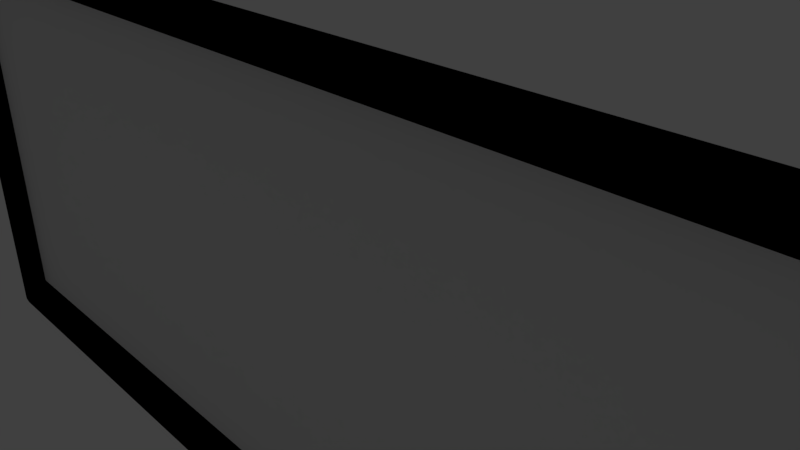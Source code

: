 # Source: TV.blend  (saved by Blender 2.79.0; exported with 4.5.12 LTS)
import bpy
from mathutils import Matrix  # noqa: F401  (used for matrix-valued properties, if any)

bpy.ops.wm.read_factory_settings(use_empty=True)
scene = bpy.context.scene
scene.name = 'Scene'

# ---- collections
col_collection_1 = bpy.data.collections.new('Collection 1'); scene.collection.children.link(col_collection_1)

# ---- materials (node trees are filled in below, after node groups)
mat_material = bpy.data.materials.new('Material')
mat_material.alpha_threshold = 0.0
mat_material.use_transparent_shadow = False
mat_material.diffuse_color = (0.0, 0.0, 0.0, 1.0)
mat_material.roughness = 0.5
mat_material.line_color = (0.0, 0.0, 0.0, 1.0)
mat_material_001 = bpy.data.materials.new('Material.001')
mat_material_001.alpha_threshold = 0.0
mat_material_001.use_transparent_shadow = False
mat_material_001.roughness = 0.5

# ---- material node trees

# ---- world
world_world = bpy.data.worlds.new('World'); scene.world = world_world
world_world.color = (0.05088, 0.05088, 0.05088)
world_world.use_sun_shadow = False
world_world.sun_shadow_jitter_overblur = 0.0
world_world.cycles.sampling_method = 'MANUAL'

# ---- cameras
cam_camera = bpy.data.cameras.new('Camera')
cam_camera.clip_end = 100.0
cam_camera.lens = 35.0
cam_camera.sensor_width = 32.0
cam_camera.sensor_height = 18.0
cam_camera.ortho_scale = 7.314
cam_camera.dof.focus_distance = 0.0
cam_camera.dof.aperture_fstop = 128.0

# ---- lights
light_lamp = bpy.data.lights.new('Lamp', 'POINT')
light_lamp.transmission_factor = 0.0
light_lamp.cutoff_distance = 30.0
light_lamp.energy = 100.0
light_lamp.shadow_buffer_clip_start = 1.001
light_lamp.shadow_soft_size = 0.1
light_lamp.shadow_maximum_resolution = 0.006
light_lamp.use_absolute_resolution = True

# ---- meshes
me_cube = bpy.data.meshes.new('Cube')
me_cube.from_pydata([(1.0, -0.8694, -1.0), (1.0, -1.0, -1.0), (-1.0, -1.0, -1.0), (-1.0, -0.8694, -1.0), (1.0, -0.8694, 1.0), (1.0, -1.0, 1.0), (-1.0, -1.0, 1.0), (-1.0, -0.8694, 1.0), (1.561, -1.105, -1.561), (-1.561, -1.105, -1.561), (1.561, -1.105, 1.561), (-1.561, -1.105, 1.561), (7.243, -1.216, -3.337), (-7.688, -1.216, -3.337), (7.243, -1.216, 3.337), (-7.688, -1.216, 3.337), (7.243, -1.604, -3.337), (-7.688, -1.604, -3.337), (7.243, -1.604, 3.337), (-7.688, -1.604, 3.337), (0.9115, -0.8694, -1.0), (0.9115, -1.0, -1.0), (0.9115, -0.8694, 1.0), (0.9115, -1.0, 1.0), (1.423, -1.105, -1.561), (1.423, -1.105, 1.561), (3.042, -1.216, -3.337), (3.042, -1.216, 3.337), (3.042, -1.604, -3.337), (3.042, -1.604, 3.337), (1.0, -0.8694, 0.9027), (1.0, -1.0, 0.9027), (-1.0, -1.0, 0.9027), (-1.0, -0.8694, 0.9027), (1.561, -1.105, 1.409), (-1.561, -1.105, 1.409), (7.243, -1.216, 3.012), (-7.688, -1.216, 3.012), (7.243, -1.604, 3.012), (-7.688, -1.604, 3.012), (3.042, -1.604, 3.012), (0.9115, -0.8694, 0.9027), (-0.9027, -0.8694, -1.0), (-0.9027, -1.0, -1.0), (-0.9027, -0.8694, 1.0), (-0.9027, -1.0, 1.0), (-1.409, -1.105, -1.561), (-1.409, -1.105, 1.561), (-3.012, -1.216, -3.337), (-3.012, -1.216, 3.337), (-3.012, -1.604, -3.337), (-3.012, -1.604, 3.337), (-3.012, -1.604, 3.012), (-0.9027, -0.8694, 0.9027), (3.042, -1.604, -3.1), (1.0, -0.8694, -0.9289), (1.0, -1.0, -0.9289), (-1.0, -1.0, -0.9289), (-1.0, -0.8694, -0.9289), (1.561, -1.105, -1.45), (-1.561, -1.105, -1.45), (7.243, -1.216, -3.1), (-7.688, -1.216, -3.1), (7.243, -1.604, -3.1), (-7.688, -1.604, -3.1), (0.9115, -0.8694, -0.9289), (-3.012, -1.604, -3.1), (-0.9027, -0.8694, -0.9289), (-0.9947, -0.8694, -1.0), (-0.9947, -1.0, -1.0), (-0.9947, -0.8694, 1.0), (-0.9947, -1.0, 1.0), (-1.553, -1.105, -1.561), (-1.553, -1.105, 1.561), (-7.434, -1.216, -3.337), (-7.434, -1.216, 3.337), (-7.434, -1.604, -3.337), (-7.434, -1.604, 3.337), (-7.434, -1.604, 3.012), (-0.9947, -0.8694, 0.9027), (-7.434, -1.604, -3.1), (-0.9947, -0.8694, -0.9289), (0.9946, -0.8694, -1.0), (0.9946, -1.0, -1.0), (0.9946, -0.8694, 1.0), (0.9946, -1.0, 1.0), (1.553, -1.105, -1.561), (1.553, -1.105, 1.561), (6.987, -1.216, -3.337), (6.987, -1.216, 3.337), (6.987, -1.604, -3.337), (6.987, -1.604, 3.337), (0.9946, -0.8694, 0.9027), (6.987, -1.604, 3.012), (6.987, -1.604, -3.1), (0.9946, -0.8694, -0.9289), (-7.434, -1.96, -3.337), (-7.688, -1.96, -3.337), (7.243, -1.96, 3.012), (7.243, -1.96, 3.337), (-7.688, -1.96, 3.012), (-7.688, -1.96, 3.337), (-7.434, -1.96, 3.337), (6.987, -1.96, -3.337), (3.042, -1.96, -3.337), (6.987, -1.96, 3.337), (3.042, -1.96, 3.337), (3.042, -1.96, -3.1), (7.243, -1.96, -3.1), (-7.688, -1.96, -3.1), (3.042, -1.96, 3.012), (6.987, -1.96, 3.012), (-7.434, -1.96, 3.012), (-3.012, -1.96, -3.337), (-3.012, -1.96, 3.337), (-3.012, -1.96, 3.012), (-3.012, -1.96, -3.1), (7.243, -1.96, -3.337), (-7.434, -1.96, -3.1), (6.987, -1.96, -3.1), (-0.9932, -0.8694, -1.0), (-0.9932, -1.0, -1.0), (-0.9932, -0.8694, 1.0), (-0.9932, -1.0, 1.0), (-1.55, -1.105, -1.561), (-1.55, -1.105, 1.561), (-7.361, -1.216, -3.337), (-7.361, -1.216, 3.337), (-7.361, -1.604, -3.337), (-7.361, -1.604, 3.337), (-7.361, -1.604, 3.012), (-0.9932, -0.8694, 0.9027), (-7.361, -1.604, -3.1), (-0.9932, -0.8694, -0.9289), (-7.361, -1.96, -3.337), (-7.361, -1.96, 3.337), (-7.361, -1.96, 3.012), (-7.361, -1.96, -3.1), (1.0, -0.8694, 0.8389), (1.0, -1.0, 0.8389), (-1.0, -1.0, 0.8389), (-1.0, -0.8694, 0.8389), (1.561, -1.105, 1.31), (-1.561, -1.105, 1.31), (7.243, -1.216, 2.8), (-7.688, -1.216, 2.8), (7.243, -1.604, 2.8), (-7.688, -1.604, 2.8), (0.9115, -0.8694, 0.8389), (-0.9027, -0.8694, 0.8389), (3.042, -1.604, 2.8), (-3.012, -1.604, 2.8), (-0.9947, -0.8694, 0.8389), (-7.434, -1.604, 2.8), (0.9946, -0.8694, 0.8389), (6.987, -1.604, 2.8), (7.243, -1.96, 2.8), (-7.688, -1.96, 2.8), (-7.434, -1.96, 2.8), (6.987, -1.96, 2.8), (-7.361, -1.604, 2.8), (-0.9932, -0.8694, 0.8389), (3.042, -1.604, -2.813), (-3.012, -1.604, -2.813), (-7.434, -1.604, -2.813), (6.987, -1.604, -2.813), (-7.434, -1.96, -2.813), (6.987, -1.96, -2.813), (-7.361, -1.604, -2.813), (1.0, -0.8694, -0.843), (1.0, -1.0, -0.843), (-1.0, -1.0, -0.843), (-1.0, -0.8694, -0.843), (1.561, -1.105, -1.316), (-1.561, -1.105, -1.316), (7.243, -1.216, -2.813), (-7.688, -1.216, -2.813), (7.243, -1.604, -2.813), (-7.688, -1.604, -2.813), (0.9115, -0.8694, -0.843), (-0.9027, -0.8694, -0.843), (-0.9947, -0.8694, -0.843), (0.9946, -0.8694, -0.843), (7.243, -1.96, -2.813), (-7.688, -1.96, -2.813), (-0.9932, -0.8694, -0.843), (0.9836, -0.8694, -1.0), (0.9836, -1.0, -1.0), (0.9836, -0.8694, 1.0), (0.9836, -1.0, 1.0), (1.535, -1.105, -1.561), (1.535, -1.105, 1.561), (6.464, -1.216, -3.337), (6.464, -1.216, 3.337), (6.464, -1.604, -3.337), (6.464, -1.604, 3.337), (0.9836, -0.8694, 0.9027), (6.464, -1.604, 3.012), (6.464, -1.604, -3.1), (0.9836, -0.8694, -0.9289), (6.464, -1.96, -3.337), (6.464, -1.96, 3.337), (6.464, -1.96, 3.012), (6.464, -1.96, -3.1), (0.9836, -0.8694, 0.8389), (6.464, -1.604, 2.8), (6.464, -1.604, -2.813), (0.9836, -0.8694, -0.843), (-0.9925, -0.8694, -1.0), (-0.9925, -1.0, -1.0), (-0.9925, -0.8694, 1.0), (-0.9925, -1.0, 1.0), (-1.549, -1.105, -1.561), (-1.549, -1.105, 1.561), (-7.327, -1.216, -3.337), (-7.327, -1.216, 3.337), (-7.327, -1.604, -3.337), (-7.327, -1.604, 3.337), (-7.327, -1.604, 3.012), (-0.9925, -0.8694, 0.9027), (-7.327, -1.604, -3.1), (-0.9925, -0.8694, -0.9289), (-7.327, -1.96, -3.337), (-7.327, -1.96, 3.337), (-7.327, -1.96, 3.012), (-7.327, -1.96, -3.1), (-0.9925, -0.8694, 0.8389), (-7.327, -1.604, 2.8), (-7.327, -1.604, -2.813), (-0.9925, -0.8694, -0.843), (1.0, -0.8694, 0.8029), (1.0, -1.0, 0.8029), (-1.0, -1.0, 0.8029), (-1.0, -0.8694, 0.8029), (1.561, -1.105, 1.253), (-1.561, -1.105, 1.253), (7.243, -1.216, 2.68), (-7.688, -1.216, 2.68), (7.243, -1.604, 2.68), (-7.688, -1.604, 2.68), (0.9115, -0.8694, 0.8029), (-0.9027, -0.8694, 0.8029), (-0.9947, -0.8694, 0.8029), (0.9946, -0.8694, 0.8029), (7.243, -1.96, 2.68), (-7.688, -1.96, 2.68), (-0.9932, -0.8694, 0.8029), (3.042, -1.604, 2.68), (-3.012, -1.604, 2.68), (-7.434, -1.604, 2.68), (6.987, -1.604, 2.68), (-7.434, -1.96, 2.68), (6.987, -1.96, 2.68), (-7.361, -1.604, 2.68), (0.9836, -0.8694, 0.8029), (6.464, -1.604, 2.68), (-0.9925, -0.8694, 0.8029), (-7.327, -1.604, 2.68), (0.9836, -0.8694, -1.0), (0.9836, -1.0, -1.0), (0.9836, -0.8694, 1.0), (0.9836, -1.0, 1.0), (1.535, -1.105, -1.561), (1.535, -1.105, 1.561), (6.464, -1.216, -3.337), (6.464, -1.216, 3.337), (6.464, -1.604, -3.337), (6.464, -1.604, 3.337), (0.9836, -0.8694, 0.9027), (6.464, -1.604, 3.012), (6.464, -1.604, -3.1), (0.9836, -0.8694, -0.9289), (6.464, -1.96, -3.337), (6.464, -1.96, 3.337), (6.464, -1.96, 3.012), (6.464, -1.96, -3.1), (0.9836, -0.8694, 0.8389), (6.464, -1.604, 2.8), (6.464, -1.604, -2.813), (0.9836, -0.8694, -0.843), (0.9836, -0.8694, 0.8029), (6.464, -1.604, 2.68), (3.042, -1.604, -2.813), (-3.012, -1.604, -2.813), (-7.434, -1.604, -2.813), (6.987, -1.604, -2.813), (-7.434, -1.96, -2.813), (6.987, -1.96, -2.813), (-7.361, -1.604, -2.813), (6.464, -1.604, -2.813), (-7.327, -1.604, -2.813), (1.0, -0.8694, -0.843), (1.0, -1.0, -0.843), (-1.0, -1.0, -0.843), (-1.0, -0.8694, -0.843), (1.561, -1.105, -1.316), (-1.561, -1.105, -1.316), (7.243, -1.216, -2.813), (-7.688, -1.216, -2.813), (7.243, -1.604, -2.813), (-7.688, -1.604, -2.813), (0.9115, -0.8694, -0.843), (-0.9027, -0.8694, -0.843), (-0.9947, -0.8694, -0.843), (0.9946, -0.8694, -0.843), (7.243, -1.96, -2.813), (-7.688, -1.96, -2.813), (-0.9932, -0.8694, -0.843), (0.9836, -0.8694, -0.843), (-0.9925, -0.8694, -0.843), (6.464, -1.604, -2.813), (0.9836, -0.8694, -0.843)], [], [(68, 69, 2, 3), (70, 7, 6, 71), (30, 4, 5, 31), (83, 1, 8, 86), (32, 6, 7, 33), (81, 68, 3, 58), (60, 9, 13, 62), (71, 6, 11, 73), (57, 2, 9, 60), (31, 5, 10, 34), (88, 12, 16, 90), (86, 8, 12, 88), (73, 11, 15, 75), (34, 10, 14, 36), (216, 50, 113, 222), (75, 15, 19, 77), (36, 14, 18, 38), (62, 13, 17, 64), (265, 27, 29, 267), (50, 28, 104, 113), (263, 25, 27, 265), (46, 24, 26, 48), (48, 26, 28, 50), (261, 23, 25, 263), (271, 258, 20, 65), (43, 21, 24, 46), (260, 22, 23, 261), (258, 259, 21, 20), (260, 268, 41, 22), (277, 269, 40, 150), (15, 37, 39, 19), (144, 36, 38, 146), (18, 91, 105, 99), (142, 34, 36, 144), (139, 31, 34, 142), (6, 32, 35, 11), (11, 35, 37, 15), (70, 79, 33, 7), (140, 32, 33, 141), (138, 30, 31, 139), (22, 41, 53, 44), (150, 40, 52, 151), (209, 43, 46, 212), (214, 48, 50, 216), (212, 46, 48, 214), (27, 49, 51, 29), (178, 64, 109, 184), (25, 47, 49, 27), (23, 45, 47, 25), (65, 20, 42, 67), (22, 44, 45, 23), (20, 21, 43, 42), (179, 65, 67, 180), (17, 76, 96, 97), (0, 55, 56, 1), (2, 57, 58, 3), (1, 56, 59, 8), (8, 59, 61, 12), (165, 94, 119, 167), (12, 61, 63, 16), (90, 16, 117, 103), (279, 271, 65, 179), (176, 62, 64, 178), (171, 57, 60, 174), (174, 60, 62, 176), (181, 81, 58, 172), (185, 133, 81, 181), (146, 38, 98, 156), (9, 72, 74, 13), (13, 74, 76, 17), (2, 69, 72, 9), (122, 131, 79, 70), (160, 130, 78, 153), (127, 75, 77, 129), (153, 78, 112, 158), (125, 73, 75, 127), (123, 71, 73, 125), (133, 120, 68, 81), (122, 70, 71, 123), (120, 121, 69, 68), (169, 55, 95, 182), (132, 80, 118, 137), (64, 17, 97, 109), (4, 30, 92, 84), (0, 1, 83, 82), (4, 84, 85, 5), (55, 0, 82, 95), (5, 85, 87, 10), (10, 87, 89, 14), (197, 93, 111, 202), (14, 89, 91, 18), (190, 86, 88, 192), (192, 88, 90, 194), (187, 83, 86, 190), (112, 102, 101, 100), (274, 273, 106, 110), (158, 112, 100, 157), (110, 106, 114, 115), (104, 107, 116, 113), (96, 118, 109, 97), (272, 275, 107, 104), (134, 137, 118, 96), (136, 135, 102, 112), (117, 108, 119, 103), (156, 98, 111, 159), (98, 99, 105, 111), (38, 18, 99, 98), (194, 90, 103, 200), (270, 54, 107, 275), (29, 51, 114, 106), (129, 77, 102, 135), (19, 39, 100, 101), (54, 66, 116, 107), (267, 29, 106, 273), (52, 40, 110, 115), (218, 52, 115, 224), (77, 19, 101, 102), (16, 63, 108, 117), (78, 130, 136, 112), (217, 129, 135, 223), (224, 223, 135, 136), (222, 225, 137, 134), (220, 132, 137, 225), (208, 209, 121, 120), (210, 122, 123, 211), (221, 208, 120, 133), (211, 123, 125, 213), (213, 125, 127, 215), (215, 127, 129, 217), (227, 218, 130, 160), (210, 219, 131, 122), (229, 221, 133, 185), (72, 124, 126, 74), (74, 126, 128, 76), (69, 121, 124, 72), (76, 128, 134, 96), (219, 226, 161, 131), (257, 227, 160, 253), (244, 156, 159, 252), (251, 158, 157, 245), (30, 138, 154, 92), (249, 153, 158, 251), (253, 160, 153, 249), (238, 146, 156, 244), (131, 161, 152, 79), (79, 152, 141, 33), (35, 143, 145, 37), (32, 140, 143, 35), (37, 145, 147, 39), (268, 276, 148, 41), (93, 155, 159, 111), (41, 148, 149, 53), (39, 147, 157, 100), (247, 150, 151, 248), (230, 138, 139, 231), (232, 140, 141, 233), (231, 139, 142, 234), (234, 142, 144, 236), (236, 144, 146, 238), (281, 277, 150, 247), (270, 278, 162, 54), (61, 175, 177, 63), (59, 173, 175, 61), (56, 170, 173, 59), (57, 171, 172, 58), (55, 169, 170, 56), (54, 162, 163, 66), (63, 177, 183, 108), (132, 168, 164, 80), (80, 164, 166, 118), (118, 166, 184, 109), (108, 183, 167, 119), (220, 228, 168, 132), (309, 229, 185, 307), (291, 169, 182, 304), (307, 185, 181, 303), (303, 181, 172, 294), (296, 174, 176, 298), (293, 171, 174, 296), (298, 176, 178, 300), (311, 279, 179, 301), (285, 165, 167, 287), (301, 179, 180, 302), (300, 178, 184, 306), (304, 182, 207, 308), (94, 165, 206, 198), (250, 155, 205, 255), (92, 154, 204, 196), (91, 195, 201, 105), (94, 198, 203, 119), (266, 194, 200, 272), (103, 119, 203, 200), (111, 105, 201, 202), (259, 187, 190, 262), (264, 192, 194, 266), (262, 190, 192, 264), (269, 197, 202, 274), (182, 95, 199, 207), (155, 93, 197, 205), (84, 92, 196, 188), (82, 83, 187, 186), (84, 188, 189, 85), (95, 82, 186, 199), (85, 189, 191, 87), (87, 191, 193, 89), (89, 193, 195, 91), (302, 180, 229, 309), (66, 163, 228, 220), (248, 151, 227, 257), (53, 149, 226, 219), (180, 67, 221, 229), (44, 53, 219, 210), (151, 52, 218, 227), (49, 215, 217, 51), (47, 213, 215, 49), (45, 211, 213, 47), (67, 42, 208, 221), (44, 210, 211, 45), (42, 43, 209, 208), (66, 220, 225, 116), (113, 116, 225, 222), (115, 114, 223, 224), (51, 217, 223, 114), (130, 218, 224, 136), (124, 212, 214, 126), (126, 214, 216, 128), (121, 209, 212, 124), (128, 216, 222, 134), (283, 248, 257, 290), (149, 241, 256, 226), (285, 250, 255, 289), (154, 243, 254, 204), (147, 239, 245, 157), (148, 240, 241, 149), (155, 250, 252, 159), (276, 280, 240, 148), (145, 237, 239, 147), (140, 232, 235, 143), (143, 235, 237, 145), (152, 242, 233, 141), (161, 246, 242, 152), (138, 230, 243, 154), (226, 256, 246, 161), (310, 281, 247, 282), (297, 236, 238, 299), (295, 234, 236, 297), (292, 231, 234, 295), (293, 232, 233, 294), (291, 230, 231, 292), (282, 247, 248, 283), (299, 238, 244, 305), (288, 253, 249, 284), (284, 249, 251, 286), (286, 251, 245, 306), (305, 244, 252, 287), (290, 257, 253, 288), (289, 255, 281, 310), (204, 254, 280, 276), (40, 269, 274, 110), (24, 262, 264, 26), (26, 264, 266, 28), (21, 259, 262, 24), (28, 266, 272, 104), (308, 207, 279, 311), (198, 206, 278, 270), (255, 205, 277, 281), (196, 204, 276, 268), (195, 267, 273, 201), (198, 270, 275, 203), (200, 203, 275, 272), (202, 201, 273, 274), (207, 199, 271, 279), (205, 197, 269, 277), (188, 196, 268, 260), (186, 187, 259, 258), (188, 260, 261, 189), (199, 186, 258, 271), (189, 261, 263, 191), (191, 263, 265, 193), (193, 265, 267, 195), (254, 308, 311, 280), (206, 289, 310, 278), (228, 290, 288, 168), (183, 305, 287, 167), (166, 286, 306, 184), (164, 284, 286, 166), (168, 288, 284, 164), (177, 299, 305, 183), (162, 282, 283, 163), (169, 291, 292, 170), (171, 293, 294, 172), (170, 292, 295, 173), (173, 295, 297, 175), (175, 297, 299, 177), (278, 310, 282, 162), (165, 285, 289, 206), (163, 283, 290, 228), (241, 302, 309, 256), (243, 304, 308, 254), (239, 300, 306, 245), (240, 301, 302, 241), (250, 285, 287, 252), (280, 311, 301, 240), (237, 298, 300, 239), (232, 293, 296, 235), (235, 296, 298, 237), (242, 303, 294, 233), (246, 307, 303, 242), (230, 291, 304, 243), (256, 309, 307, 246)])
me_cube.polygons.foreach_set('material_index', [0, 0, 0, 0, 0, 0, 0, 0, 0, 0, 0, 0, 0, 0, 0, 0, 0, 0, 0, 0, 0, 0, 0, 0, 0, 0, 0, 0, 0, 0, 0, 0, 0, 0, 0, 0, 0, 0, 0, 0, 0, 0, 0, 0, 0, 0, 0, 0, 0, 0, 0, 0, 0, 0, 0, 0, 0, 0, 0, 0, 0, 0, 0, 0, 0, 0, 0, 0, 0, 0, 0, 0, 0, 0, 0, 0, 0, 0, 0, 0, 0, 0, 0, 0, 0, 0, 0, 0, 0, 0, 0, 0, 0, 0, 0, 0, 0, 0, 0, 0, 0, 0, 0, 0, 0, 0, 0, 0, 0, 0, 0, 0, 0, 0, 0, 0, 0, 0, 0, 0, 0, 0, 0, 0, 0, 0, 0, 0, 0, 0, 0, 0, 0, 0, 0, 0, 0, 1, 0, 0, 0, 0, 0, 0, 0, 0, 0, 0, 0, 0, 0, 0, 0, 1, 0, 0, 0, 0, 0, 1, 0, 0, 0, 0, 0, 0, 0, 0, 0, 0, 0, 0, 0, 0, 0, 0, 0, 0, 0, 0, 0, 0, 0, 0, 0, 0, 0, 0, 0, 0, 0, 0, 0, 0, 0, 0, 0, 0, 0, 0, 0, 0, 0, 0, 0, 0, 0, 0, 1, 0, 0, 0, 0, 0, 0, 0, 0, 0, 0, 0, 0, 0, 0, 0, 0, 0, 0, 0, 1, 0, 0, 0, 0, 0, 0, 0, 0, 0, 0, 0, 0, 0, 0, 1, 0, 0, 0, 0, 0, 1, 0, 0, 0, 0, 0, 1, 1, 0, 0, 0, 0, 0, 0, 0, 0, 1, 0, 0, 0, 0, 0, 0, 0, 0, 0, 0, 0, 0, 0, 0, 0, 1, 1, 0, 0, 0, 0, 0, 1, 0, 0, 0, 0, 0, 1, 0, 1, 0, 0, 0, 0, 0, 0, 0, 0, 0, 0, 0, 0, 0])
me_cube.materials.append(mat_material)
me_cube.materials.append(mat_material_001)
me_cube.use_remesh_preserve_volume = False
me_cube.use_remesh_preserve_attributes = False
me_cube.use_mirror_vertex_groups = False
me_cube.update()

# ---- objects
ob_cube = bpy.data.objects.new('Cube', me_cube)
ob_lamp = bpy.data.objects.new('Lamp', light_lamp)
ob_camera = bpy.data.objects.new('Camera', cam_camera)

# ---- transforms, parenting, visibility, modifiers, constraints
ob_cube.location = (0.0, 0.0, 0.0)
ob_cube.lock_rotations_4d = False
ob_cube.empty_display_type = 'ARROWS'
ob_cube.lineart.crease_threshold = 0.0
_m = ob_cube.modifiers.new('Subsurf', 'SUBSURF')
_m.uv_smooth = 'PRESERVE_CORNERS'
_m.quality = 2
_m.show_only_control_edges = False
ob_lamp.location = (4.076, 1.005, 5.904)
ob_lamp.rotation_euler = (0.6503, 0.05522, 1.866)
ob_lamp.lock_rotations_4d = False
ob_lamp.empty_display_type = 'ARROWS'
ob_lamp.color = (0.0, 0.0, 0.0, 0.0)
ob_lamp.lineart.crease_threshold = 0.0
ob_camera.location = (7.481, -6.508, 5.344)
ob_camera.rotation_euler = (1.109, 0.0, 0.8149)
ob_camera.lock_rotations_4d = False
ob_camera.empty_display_type = 'ARROWS'
ob_camera.color = (0.0, 0.0, 0.0, 0.0)
ob_camera.display_type = 'WIRE'
ob_camera.lineart.crease_threshold = 0.0

# ---- collection membership
col_collection_1.objects.link(ob_cube)
col_collection_1.objects.link(ob_lamp)
col_collection_1.objects.link(ob_camera)

# ---- scene / render settings (as saved in the file)
scene.camera = ob_camera
scene.frame_start = 1; scene.frame_end = 250; scene.frame_set(1)
scene.render.engine = 'BLENDER_EEVEE_NEXT'
scene.render.resolution_percentage = 50
scene.render.dither_intensity = 0.0
scene.cycles.use_denoising = False
scene.cycles.samples = 128
scene.cycles.sampling_pattern = 'TABULATED_SOBOL'
scene.cycles.use_adaptive_sampling = False
scene.cycles.use_light_tree = False
scene.cycles.blur_glossy = 0.0
scene.cycles.sample_clamp_indirect = 0.0
scene.view_settings.view_transform = 'Standard'
bpy.context.view_layer.update()
